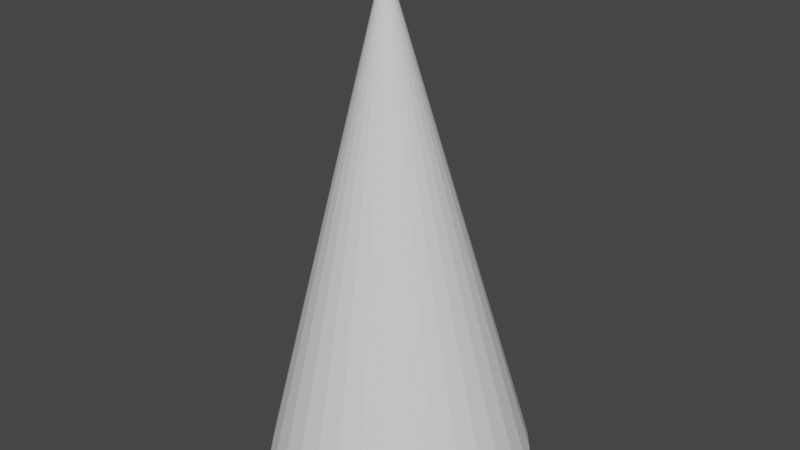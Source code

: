 # Source: Cone.blend  (saved by Blender 2.93.21; exported with 4.5.12 LTS)
import bpy
from mathutils import Matrix  # noqa: F401  (used for matrix-valued properties, if any)

bpy.ops.wm.read_factory_settings(use_empty=True)
scene = bpy.context.scene
scene.name = 'Scene'

# ---- world
world_world = bpy.data.worlds.new('World'); scene.world = world_world
world_world.use_nodes = True; world_world.node_tree.nodes.clear()
_N = world_world.node_tree.nodes; _L = world_world.node_tree.links
n0 = _N.new('ShaderNodeOutputWorld'); n0.name = 'World Output'; n0.location = (300, 300)
n1 = _N.new('ShaderNodeBackground'); n1.name = 'Background'; n1.location = (10, 300)
n1.inputs[0].default_value = (0.05088, 0.05088, 0.05088, 1.0)
_L.new(n1.outputs[0], n0.inputs[0])
n0.is_active_output = True
world_world.color = (0.05088, 0.05088, 0.05088)
world_world.use_sun_shadow = False
world_world.sun_shadow_jitter_overblur = 0.0

# ---- meshes
me_cone = bpy.data.meshes.new('Cone')
me_cone.from_pydata([(0.1047, 0.007687, -0.1999), (0.1027, -0.01273, -0.2006), (0.09673, -0.03235, -0.2014), (0.08706, -0.05044, -0.2021), (0.07404, -0.0663, -0.2027), (0.05817, -0.07931, -0.2032), (0.04007, -0.08898, -0.2036), (0.02043, -0.09493, -0.2038), (-9.666e-09, -0.09694, -0.2039), (-0.02043, -0.09493, -0.2038), (-0.04007, -0.08898, -0.2036), (-0.05817, -0.07931, -0.2032), (-0.07404, -0.0663, -0.2027), (-0.08706, -0.05044, -0.2021), (-0.09673, -0.03235, -0.2014), (-0.1027, -0.01273, -0.2006), (-0.1047, 0.007687, -0.1999), (-0.1027, 0.0281, -0.1991), (-0.09673, 0.04773, -0.1983), (-0.08706, 0.06581, -0.1976), (-0.07404, 0.08167, -0.197), (-0.05817, 0.09468, -0.1965), (-0.04007, 0.1043, -0.1961), (-0.02043, 0.1103, -0.1959), (-3.745e-09, 0.1123, -0.1958), (0.02043, 0.1103, -0.1959), (0.04007, 0.1043, -0.1961), (0.05817, 0.09468, -0.1965), (0.07404, 0.08167, -0.197), (0.08706, 0.06581, -0.1976), (0.09673, 0.04773, -0.1983), (0.1027, 0.0281, -0.1991), (2.383e-09, -0.007687, 0.1999)], [], [(0, 32, 1), (1, 32, 2), (2, 32, 3), (3, 32, 4), (4, 32, 5), (5, 32, 6), (6, 32, 7), (7, 32, 8), (8, 32, 9), (9, 32, 10), (10, 32, 11), (11, 32, 12), (12, 32, 13), (13, 32, 14), (14, 32, 15), (15, 32, 16), (16, 32, 17), (17, 32, 18), (18, 32, 19), (19, 32, 20), (20, 32, 21), (21, 32, 22), (22, 32, 23), (23, 32, 24), (24, 32, 25), (25, 32, 26), (26, 32, 27), (27, 32, 28), (28, 32, 29), (29, 32, 30), (0, 1, 2, 3, 4, 5, 6, 7, 8, 9, 10, 11, 12, 13, 14, 15, 16, 17, 18, 19, 20, 21, 22, 23, 24, 25, 26, 27, 28, 29, 30, 31), (30, 32, 31), (31, 32, 0)])
_uv = me_cone.uv_layers.new(name='UVMap')
_uv.uv.foreach_set('vector', [0.25, 0.49, 0.25, 0.25, 0.2968, 0.4854, 0.2968, 0.4854, 0.25, 0.25, 0.3418, 0.4717, 0.3418, 0.4717, 0.25, 0.25, 0.3833, 0.4496, 0.3833, 0.4496, 0.25, 0.25, 0.4197, 0.4197, 0.4197, 0.4197, 0.25, 0.25, 0.4496, 0.3833, 0.4496, 0.3833, 0.25, 0.25, 0.4717, 0.3418, 0.4717, 0.3418, 0.25, 0.25, 0.4854, 0.2968, 0.4854, 0.2968, 0.25, 0.25, 0.49, 0.25, 0.49, 0.25, 0.25, 0.25, 0.4854, 0.2032, 0.4854, 0.2032, 0.25, 0.25, 0.4717, 0.1582, 0.4717, 0.1582, 0.25, 0.25, 0.4496, 0.1167, 0.4496, 0.1167, 0.25, 0.25, 0.4197, 0.08029, 0.4197, 0.08029, 0.25, 0.25, 0.3833, 0.05045, 0.3833, 0.05045, 0.25, 0.25, 0.3418, 0.02827, 0.3418, 0.02827, 0.25, 0.25, 0.2968, 0.01461, 0.2968, 0.01461, 0.25, 0.25, 0.25, 0.01, 0.25, 0.01, 0.25, 0.25, 0.2032, 0.01461, 0.2032, 0.01461, 0.25, 0.25, 0.1582, 0.02827, 0.1582, 0.02827, 0.25, 0.25, 0.1167, 0.05045, 0.1167, 0.05045, 0.25, 0.25, 0.08029, 0.08029, 0.08029, 0.08029, 0.25, 0.25, 0.05045, 0.1167, 0.05045, 0.1167, 0.25, 0.25, 0.02827, 0.1582, 0.02827, 0.1582, 0.25, 0.25, 0.01461, 0.2032, 0.01461, 0.2032, 0.25, 0.25, 0.01, 0.25, 0.01, 0.25, 0.25, 0.25, 0.01461, 0.2968, 0.01461, 0.2968, 0.25, 0.25, 0.02827, 0.3418, 0.02827, 0.3418, 0.25, 0.25, 0.05045, 0.3833, 0.05045, 0.3833, 0.25, 0.25, 0.08029, 0.4197, 0.08029, 0.4197, 0.25, 0.25, 0.1167, 0.4496, 0.1167, 0.4496, 0.25, 0.25, 0.1582, 0.4717, 0.75, 0.49, 0.7968, 0.4854, 0.8418, 0.4717, 0.8833, 0.4496, 0.9197, 0.4197, 0.9496, 0.3833, 0.9717, 0.3418, 0.9854, 0.2968, 0.99, 0.25, 0.9854, 0.2032, 0.9717, 0.1582, 0.9496, 0.1167, 0.9197, 0.08029, 0.8833, 0.05045, 0.8418, 0.02827, 0.7968, 0.01461, 0.75, 0.01, 0.7032, 0.01461, 0.6582, 0.02827, 0.6167, 0.05045, 0.5803, 0.08029, 0.5504, 0.1167, 0.5283, 0.1582, 0.5146, 0.2032, 0.51, 0.25, 0.5146, 0.2968, 0.5283, 0.3418, 0.5504, 0.3833, 0.5803, 0.4197, 0.6167, 0.4496, 0.6582, 0.4717, 0.7032, 0.4854, 0.1582, 0.4717, 0.25, 0.25, 0.2032, 0.4854, 0.2032, 0.4854, 0.25, 0.25, 0.25, 0.49])
me_cone.use_remesh_fix_poles = True
me_cone.use_remesh_preserve_attributes = False
me_cone.update()

# ---- objects
ob_cone = bpy.data.objects.new('Cone', me_cone)

# ---- transforms, parenting, visibility, modifiers, constraints
ob_cone.location = (0.0, 0.0, 0.0)

# ---- collection membership
scene.collection.objects.link(ob_cone)

# ---- scene / render settings (as saved in the file)
scene.frame_start = 1; scene.frame_end = 250; scene.frame_set(1)
scene.render.engine = 'BLENDER_EEVEE_NEXT'
scene.cycles.use_denoising = False
scene.cycles.samples = 128
scene.cycles.sampling_pattern = 'TABULATED_SOBOL'
scene.cycles.use_adaptive_sampling = False
scene.cycles.use_light_tree = False
scene.view_settings.view_transform = 'Filmic'
bpy.context.view_layer.update()

# ---- added for rendering (the .blend has no active camera and no usable light): camera, sun
cam_auto = bpy.data.cameras.new('AutoCamera')
cam_auto.lens = 50.0
cam_auto.sensor_width = 36.0
cam_auto.clip_end = 1000.0
ob_auto_camera = bpy.data.objects.new('AutoCamera', cam_auto)
scene.collection.objects.link(ob_auto_camera)
ob_auto_camera.location = (0.463201, -0.548155, 0.368549)
ob_auto_camera.rotation_euler = (1.09748, -7.21219e-08, 0.694738)
scene.camera = ob_auto_camera
light_auto_sun = bpy.data.lights.new('AutoSun', 'SUN')
light_auto_sun.energy = 3.0
light_auto_sun.angle = 0.0523599
ob_auto_sun = bpy.data.objects.new('AutoSun', light_auto_sun)
scene.collection.objects.link(ob_auto_sun)
ob_auto_sun.rotation_euler = (0.872665, 0.174533, 0.523599)
bpy.context.view_layer.update()

